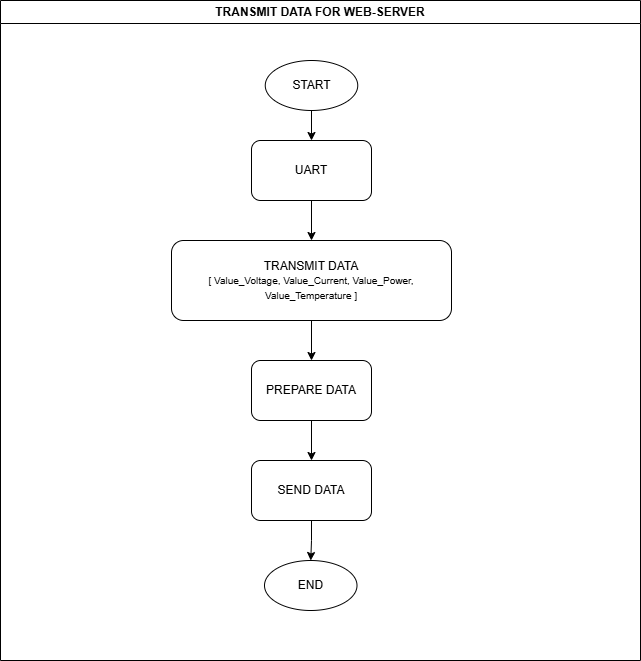

The diagram above was exported from draw.io. Its source (the exported page's mxGraphModel, read from the mxfile embedded in the PNG):
<mxGraphModel dx="735" dy="840" grid="1" gridSize="10" guides="1" tooltips="1" connect="1" arrows="1" fold="1" page="1" pageScale="1" pageWidth="827" pageHeight="1169" math="0" shadow="0">
  <root>
    <mxCell id="0" />
    <mxCell id="1" parent="0" />
    <mxCell id="8SXjHDcs2ttE62pRrN0X-1" style="edgeStyle=orthogonalEdgeStyle;rounded=0;orthogonalLoop=1;jettySize=auto;html=1;exitX=0.5;exitY=1;exitDx=0;exitDy=0;entryX=0.5;entryY=0;entryDx=0;entryDy=0;" parent="1" source="8SXjHDcs2ttE62pRrN0X-2" target="8SXjHDcs2ttE62pRrN0X-4" edge="1">
      <mxGeometry relative="1" as="geometry" />
    </mxCell>
    <mxCell id="8SXjHDcs2ttE62pRrN0X-2" value="START" style="ellipse;whiteSpace=wrap;html=1;" parent="1" vertex="1">
      <mxGeometry x="1194.75" y="310" width="92.5" height="50" as="geometry" />
    </mxCell>
    <mxCell id="8SXjHDcs2ttE62pRrN0X-3" value="" style="edgeStyle=orthogonalEdgeStyle;rounded=0;orthogonalLoop=1;jettySize=auto;html=1;" parent="1" source="8SXjHDcs2ttE62pRrN0X-4" target="8SXjHDcs2ttE62pRrN0X-6" edge="1">
      <mxGeometry relative="1" as="geometry" />
    </mxCell>
    <mxCell id="8SXjHDcs2ttE62pRrN0X-4" value="UART" style="rounded=1;whiteSpace=wrap;html=1;" parent="1" vertex="1">
      <mxGeometry x="1181" y="390" width="120" height="60" as="geometry" />
    </mxCell>
    <mxCell id="8SXjHDcs2ttE62pRrN0X-5" value="" style="edgeStyle=orthogonalEdgeStyle;rounded=0;orthogonalLoop=1;jettySize=auto;html=1;" parent="1" source="8SXjHDcs2ttE62pRrN0X-6" target="8SXjHDcs2ttE62pRrN0X-8" edge="1">
      <mxGeometry relative="1" as="geometry" />
    </mxCell>
    <mxCell id="8SXjHDcs2ttE62pRrN0X-6" value="&lt;font style=&quot;font-size: 12px;&quot;&gt;TRANSMIT DATA&lt;/font&gt;&lt;div&gt;&lt;font style=&quot;font-size: 10px;&quot;&gt;[ Value_Voltage, Value_Current, Value_Power, Value_Temperature ]&lt;/font&gt;&lt;/div&gt;" style="rounded=1;whiteSpace=wrap;html=1;" parent="1" vertex="1">
      <mxGeometry x="1101" y="490" width="280" height="80" as="geometry" />
    </mxCell>
    <mxCell id="8SXjHDcs2ttE62pRrN0X-7" value="" style="edgeStyle=orthogonalEdgeStyle;rounded=0;orthogonalLoop=1;jettySize=auto;html=1;" parent="1" source="8SXjHDcs2ttE62pRrN0X-8" target="8SXjHDcs2ttE62pRrN0X-10" edge="1">
      <mxGeometry relative="1" as="geometry" />
    </mxCell>
    <mxCell id="8SXjHDcs2ttE62pRrN0X-8" value="PREPARE DATA" style="whiteSpace=wrap;html=1;rounded=1;" parent="1" vertex="1">
      <mxGeometry x="1181" y="610" width="120" height="60" as="geometry" />
    </mxCell>
    <mxCell id="8SXjHDcs2ttE62pRrN0X-9" value="" style="edgeStyle=orthogonalEdgeStyle;rounded=0;orthogonalLoop=1;jettySize=auto;html=1;" parent="1" source="8SXjHDcs2ttE62pRrN0X-10" target="8SXjHDcs2ttE62pRrN0X-11" edge="1">
      <mxGeometry relative="1" as="geometry" />
    </mxCell>
    <mxCell id="8SXjHDcs2ttE62pRrN0X-10" value="SEND DATA" style="whiteSpace=wrap;html=1;rounded=1;" parent="1" vertex="1">
      <mxGeometry x="1181" y="710" width="120" height="60" as="geometry" />
    </mxCell>
    <mxCell id="8SXjHDcs2ttE62pRrN0X-11" value="END" style="ellipse;whiteSpace=wrap;html=1;" parent="1" vertex="1">
      <mxGeometry x="1194" y="810" width="92.5" height="50" as="geometry" />
    </mxCell>
    <mxCell id="ttzRAseNnyWoua4YRZlv-1" value="TRANSMIT DATA FOR WEB-SERVER" style="swimlane;whiteSpace=wrap;html=1;" parent="1" vertex="1">
      <mxGeometry x="930" y="250" width="640" height="660" as="geometry" />
    </mxCell>
  </root>
</mxGraphModel>